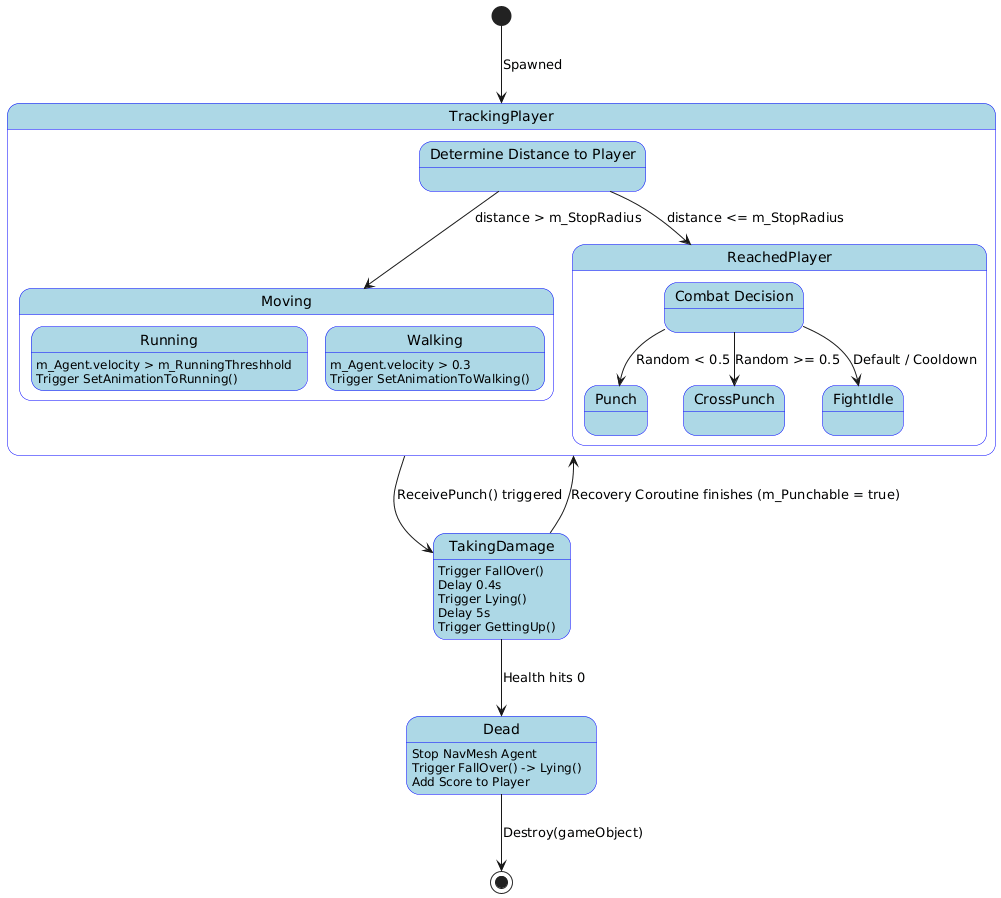

The diagram above was rendered by PlantUML. Its source (embedded in the PNG):
@startuml
skinparam backgroundColor white
skinparam state {
  BackgroundColor LightBlue
  BorderColor Blue
}

[*] --> TrackingPlayer : Spawned

state TrackingPlayer {
  state "Determine Distance to Player" as DistCheck
  
  DistCheck --> Moving : distance > m_StopRadius
  DistCheck --> ReachedPlayer : distance <= m_StopRadius
  
  state Moving {
    state "Running" as Run
    state "Walking" as Walk
    
    Run : m_Agent.velocity > m_RunningThreshhold
    Run : Trigger SetAnimationToRunning()
    Walk : m_Agent.velocity > 0.3
    Walk : Trigger SetAnimationToWalking()
  }
  
  state ReachedPlayer {
    state "Combat Decision" as Combat
    Combat --> Punch : Random < 0.5
    Combat --> CrossPunch : Random >= 0.5
    Combat --> FightIdle : Default / Cooldown
  }
}

TrackingPlayer --> TakingDamage : ReceivePunch() triggered
TakingDamage --> TrackingPlayer : Recovery Coroutine finishes (m_Punchable = true)

TakingDamage : Trigger FallOver()
TakingDamage : Delay 0.4s
TakingDamage : Trigger Lying()
TakingDamage : Delay 5s
TakingDamage : Trigger GettingUp()

TakingDamage --> Dead : Health hits 0
Dead : Stop NavMesh Agent
Dead : Trigger FallOver() -> Lying()
Dead : Add Score to Player
Dead --> [*] : Destroy(gameObject)
@enduml